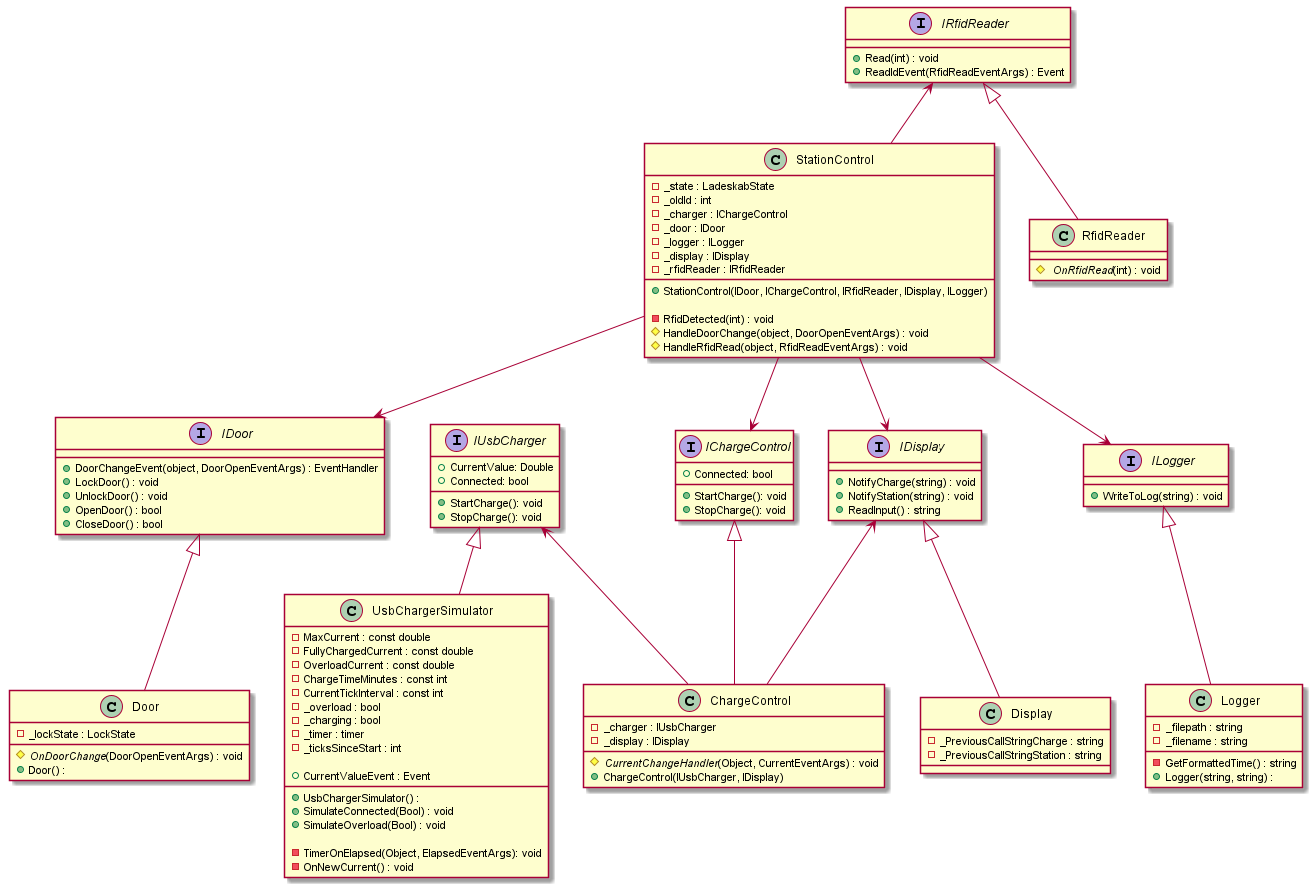

The diagram above was rendered by PlantUML. Its source (embedded in the PNG):
@startuml
class StationControl
{
    - _state : LadeskabState 
    - _oldId : int 
    - _charger : IChargeControl
    - _door : IDoor 
    - _logger : ILogger
    - _display : IDisplay
    - _rfidReader : IRfidReader


    + StationControl(IDoor, IChargeControl, IRfidReader, IDisplay, ILogger) 

    - RfidDetected(int) : void
     # HandleDoorChange(object, DoorOpenEventArgs) : void
     # HandleRfidRead(object, RfidReadEventArgs) : void
}


/' Door '/

interface IDoor
{
    + DoorChangeEvent(object, DoorOpenEventArgs) : EventHandler
    + LockDoor() : void
    + UnlockDoor() : void
    + OpenDoor() : bool
    + CloseDoor() : bool
}

class Door 
{
    - _lockState : LockState
    # //OnDoorChange//(DoorOpenEventArgs) : void
    + Door() :
}


IDoor <|-- Door
StationControl --> IDoor

/' RFID READER '/

interface IRfidReader{

    + Read(int) : void  
    + ReadIdEvent(RfidReadEventArgs) : Event 
}

class RfidReader
{
    # // OnRfidRead//(int) : void  
}

IRfidReader <-- StationControl
IRfidReader <|-- RfidReader

/' USB Charger '/
class UsbChargerSimulator
{
    - MaxCurrent : const double
    - FullyChargedCurrent : const double
    - OverloadCurrent : const double
    - ChargeTimeMinutes : const int
    - CurrentTickInterval : const int
    - _overload : bool
    - _charging : bool
    - _timer : timer
    - _ticksSinceStart : int

    + CurrentValueEvent : Event

    + UsbChargerSimulator() :
    + SimulateConnected(Bool) : void
    + SimulateOverload(Bool) : void

    - TimerOnElapsed(Object, ElapsedEventArgs): void
    - OnNewCurrent() : void
}

interface IUsbCharger
{
    +CurrentValue: Double
    +Connected: bool
    +StartCharge(): void
    +StopCharge(): void
}

IUsbCharger <|-- UsbChargerSimulator

/' ChargeControl '/

interface IChargeControl
{
    +Connected: bool
    +StartCharge(): void
    +StopCharge(): void
}
class ChargeControl
{
    - _charger : IUsbCharger
    - _display : IDisplay
    # //CurrentChangeHandler//(Object, CurrentEventArgs) : void
    + ChargeControl(IUsbCharger, IDisplay)
}
IChargeControl <|-- ChargeControl
StationControl --> IChargeControl
IUsbCharger <-- ChargeControl
IDisplay <-- ChargeControl
/' Display '/

interface IDisplay
{
    + NotifyCharge(string) : void
    + NotifyStation(string) : void
    + ReadInput() : string
}

class Display
{

    - _PreviousCallStringCharge : string
    - _PreviousCallStringStation : string
}
    IDisplay <|-- Display
    StationControl --> IDisplay

/' Logger '/

class Logger
{
    - _filepath : string
    - _filename : string
    - GetFormattedTime() : string
    + Logger(string, string) : 

}


interface ILogger
{
    + WriteToLog(string) : void
}

ILogger <|-- Logger
StationControl --> ILogger

@enduml